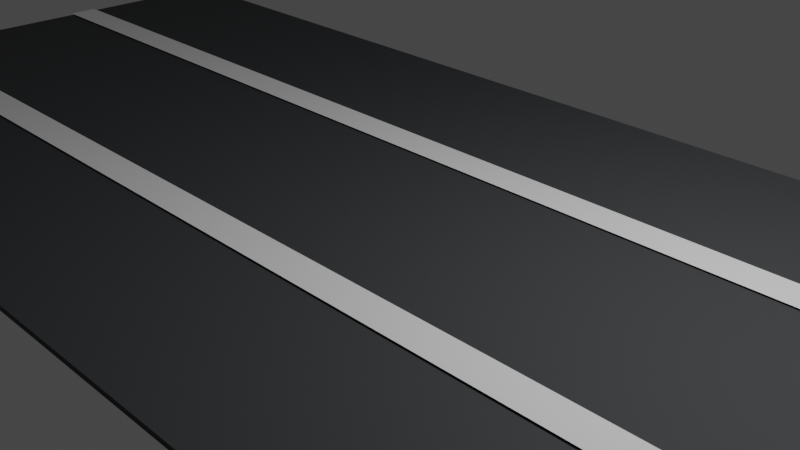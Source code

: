 # Source: road.blend  (saved by Blender 3.4.6; exported with 4.5.12 LTS)
import bpy
from mathutils import Matrix  # noqa: F401  (used for matrix-valued properties, if any)

bpy.ops.wm.read_factory_settings(use_empty=True)
scene = bpy.context.scene
scene.name = 'Scene'

# ---- collections
col_collection = bpy.data.collections.new('Collection'); scene.collection.children.link(col_collection)

# ---- images (referenced by path relative to the original .blend; pixels are not part of the script)
import os
ASSET_DIR = os.environ.get("B2B_ASSET_DIR", "")  # directory of the original .blend (textures are referenced by path, not embedded)
HERE = os.path.dirname(os.path.abspath(__file__))  # packed textures are extracted next to this script under _unpacked/

def load_image(name, relpath, width, height, colorspace="sRGB"):
    """Load a texture the original file referenced (path relative to the .blend, or extracted next to this script)."""
    p = next((c for c in (os.path.join(HERE, relpath), os.path.join(ASSET_DIR, relpath)) if relpath and os.path.exists(c)), "")
    if p:
        img = bpy.data.images.load(p, check_existing=True)
        img.name = name
    else:  # same state as the original file: an image datablock whose file is absent (Cycles renders it pink)
        img = bpy.data.images.new(name, width, height)
        img.source = "FILE"
        img.filepath = "//" + (relpath or name)
    img.colorspace_settings.name = colorspace
    return img
img_material_bump = load_image('Material Bump', '_unpacked/Material_Bump.ea09970d.png', 1024, 1024, 'Non-Color')

# ---- materials (node trees are filled in below, after node groups)
mat_material = bpy.data.materials.new('Material')
mat_material.alpha_threshold = 0.0
mat_material.use_transparent_shadow = False
mat_material.roughness = 0.5
mat_material.line_color = (0.0, 0.0, 0.0, 1.0)

# ---- material node trees
mat_material.use_nodes = True; mat_material.node_tree.nodes.clear()
_N = mat_material.node_tree.nodes; _L = mat_material.node_tree.links
n0 = _N.new('ShaderNodeOutputMaterial'); n0.name = 'Material Output'; n0.location = (300, 300)
n1 = _N.new('ShaderNodeBsdfPrincipled'); n1.name = 'Principled BSDF'; n1.location = (10, 300)
n1.width = 314
n1.distribution = 'GGX'
n1.subsurface_method = 'RANDOM_WALK_SKIN'
n1.inputs[0].default_value = (0.0502, 0.05306, 0.05686, 1.0)
n1.inputs[2].default_value = 0.6818
n1.inputs[3].default_value = 1.45
n1.inputs[13].default_value = 0.2018
n1.inputs[14].default_value = (0.8929, 0.8933, 0.8937, 1.0)
n1.inputs[19].default_value = 0.01364
n1.inputs[27].default_value = (0.0, 0.0, 0.0, 1.0)
n1.inputs[28].default_value = 1.0
n2 = _N.new('ShaderNodeTexImage'); n2.name = 'Image Texture'; n2.location = (-470, -350)
n2.image = img_material_bump
n3 = _N.new('ShaderNodeBump'); n3.name = 'Bump'; n3.location = (-180, -275)
n3.inputs[1].default_value = 1.0
n3.inputs[2].default_value = 1.0
_L.new(n1.outputs[0], n0.inputs[0])
_L.new(n2.outputs[0], n3.inputs[3])
_L.new(n3.outputs[0], n1.inputs[5])
n0.is_active_output = True

# ---- world
world_world = bpy.data.worlds.new('World'); scene.world = world_world
world_world.use_nodes = True; world_world.node_tree.nodes.clear()
_N = world_world.node_tree.nodes; _L = world_world.node_tree.links
n0 = _N.new('ShaderNodeOutputWorld'); n0.name = 'World Output'; n0.location = (300, 300)
n1 = _N.new('ShaderNodeBackground'); n1.name = 'Background'; n1.location = (10, 300)
n1.inputs[0].default_value = (0.05088, 0.05088, 0.05088, 1.0)
_L.new(n1.outputs[0], n0.inputs[0])
n0.is_active_output = True
world_world.color = (0.05088, 0.05088, 0.05088)
world_world.use_sun_shadow = False
world_world.sun_shadow_jitter_overblur = 0.0

# ---- cameras
cam_camera = bpy.data.cameras.new('Camera')
cam_camera.clip_end = 100.0
cam_camera.ortho_scale = 7.314

# ---- lights
light_light = bpy.data.lights.new('Light', 'POINT')
light_light.transmission_factor = 0.0
light_light.energy = 1000.0
light_light.shadow_soft_size = 0.1
light_light.shadow_maximum_resolution = 0.006
light_light.use_absolute_resolution = True

# ---- meshes
me_cube = bpy.data.meshes.new('Cube')
me_cube.from_pydata([(1.004, -0.7479, 1.0), (1.004, -0.7479, -1.0), (-0.9961, -0.7479, 1.0), (-0.9961, -0.7479, -1.0), (-0.9961, 0.2521, -1.0), (1.004, 0.2521, 1.0), (-0.9961, 0.2521, 1.0), (1.004, 0.2521, -1.0), (-0.9961, -0.2479, -1.0), (1.004, -0.2479, 1.0), (-0.9961, -0.2479, 1.0), (1.004, -0.2479, -1.0), (-0.9961, 0.7521, 1.0), (1.004, 0.7521, -1.0), (-0.9961, 0.7521, -1.0), (1.004, 0.7521, 1.0)], [], [(9, 10, 2, 0), (1, 0, 2, 3), (8, 11, 1, 3), (11, 9, 0, 1), (13, 15, 5, 7), (14, 13, 7, 4), (8, 10, 6, 4), (15, 12, 6, 5), (3, 2, 10, 8), (7, 5, 9, 11), (4, 7, 11, 8), (5, 6, 10, 9), (4, 6, 12, 14)])
_uv = me_cube.uv_layers.new(name='UVMap')
_uv.uv.foreach_set('vector', [0.625, 0.6875, 0.875, 0.6875, 0.875, 0.75, 0.625, 0.75, 0.375, 0.75, 0.625, 0.75, 0.625, 1.0, 0.375, 1.0, 0.125, 0.6875, 0.375, 0.6875, 0.375, 0.75, 0.125, 0.75, 0.375, 0.6875, 0.625, 0.6875, 0.625, 0.75, 0.375, 0.75, 0.375, 0.5625, 0.625, 0.5625, 0.625, 0.625, 0.375, 0.625, 0.125, 0.5625, 0.375, 0.5625, 0.375, 0.625, 0.125, 0.625, 0.375, 0.0625, 0.625, 0.0625, 0.625, 0.125, 0.375, 0.125, 0.625, 0.5625, 0.875, 0.5625, 0.875, 0.625, 0.625, 0.625, 0.375, 0.0, 0.625, 0.0, 0.625, 0.0625, 0.375, 0.0625, 0.375, 0.625, 0.625, 0.625, 0.625, 0.6875, 0.375, 0.6875, 0.125, 0.625, 0.375, 0.625, 0.375, 0.6875, 0.125, 0.6875, 0.625, 0.625, 0.875, 0.625, 0.875, 0.6875, 0.625, 0.6875, 0.375, 0.125, 0.625, 0.125, 0.625, 0.1875, 0.375, 0.1875])
me_cube.materials.append(mat_material)
me_cube.use_mirror_vertex_groups = False
me_cube.update()
me_plane = bpy.data.meshes.new('Plane')
me_plane.from_pydata([(-1.0, -1.0, 0.0), (1.0, -1.0, 0.0), (-1.0, 1.0, 0.0), (1.0, 1.0, 0.0)], [], [(0, 1, 3, 2)])
_uv = me_plane.uv_layers.new(name='UVMap')
_uv.uv.foreach_set('vector', [0.0, 0.0, 1.0, 0.0, 1.0, 1.0, 0.0, 1.0])
me_plane.update()
me_plane_001 = bpy.data.meshes.new('Plane.001')
me_plane_001.from_pydata([(-1.0, -1.0, 0.0), (1.0, -1.0, 0.0), (-1.0, 1.0, 0.0), (1.0, 1.0, 0.0)], [], [(0, 1, 3, 2)])
_uv = me_plane_001.uv_layers.new(name='UVMap')
_uv.uv.foreach_set('vector', [0.0, 0.0, 1.0, 0.0, 1.0, 1.0, 0.0, 1.0])
me_plane_001.update()

# ---- objects
ob_cube = bpy.data.objects.new('Cube', me_cube)
ob_light = bpy.data.objects.new('Light', light_light)
ob_camera = bpy.data.objects.new('Camera', cam_camera)
ob_plane = bpy.data.objects.new('Plane', me_plane)
ob_plane_001 = bpy.data.objects.new('Plane.001', me_plane_001)

# ---- transforms, parenting, visibility, modifiers, constraints
ob_cube.location = (0.0, 0.0, 0.0)
ob_cube.scale = (9.0, 5.0, 0.02975)
ob_cube.lock_rotations_4d = False
ob_cube.empty_display_type = 'ARROWS'
ob_cube.lineart.crease_threshold = 0.0
ob_light.location = (4.076, 1.005, 5.904)
ob_light.rotation_euler = (0.6503, 0.05522, 1.866)
ob_light.lock_rotations_4d = False
ob_light.empty_display_type = 'ARROWS'
ob_light.color = (0.0, 0.0, 0.0, 0.0)
ob_light.lineart.crease_threshold = 0.0
ob_camera.location = (7.359, -6.926, 4.958)
ob_camera.rotation_euler = (1.109, 0.0, 0.8149)
ob_camera.lock_rotations_4d = False
ob_camera.empty_display_type = 'ARROWS'
ob_camera.color = (0.0, 0.0, 0.0, 0.0)
ob_camera.display_type = 'WIRE'
ob_camera.lineart.crease_threshold = 0.0
ob_plane.location = (0.04318, -1.462, 0.05)
ob_plane.scale = (9.0, 0.2, 1.0)
ob_plane_001.location = (0.02286, 1.432, 0.05)
ob_plane_001.scale = (9.0, 0.2, 1.0)

# ---- collection membership
col_collection.objects.link(ob_cube)
col_collection.objects.link(ob_light)
col_collection.objects.link(ob_camera)
col_collection.objects.link(ob_plane)
col_collection.objects.link(ob_plane_001)

# ---- scene / render settings (as saved in the file)
scene.camera = ob_camera
scene.frame_start = 1; scene.frame_end = 250; scene.frame_set(0)
scene.render.engine = 'BLENDER_EEVEE_NEXT'
scene.cycles.sampling_pattern = 'TABULATED_SOBOL'
scene.cycles.use_light_tree = False
scene.view_settings.view_transform = 'Filmic'
bpy.context.view_layer.update()
